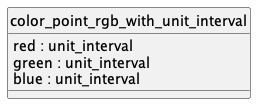

The diagram above was rendered by PlantUML. Its source (embedded in the PNG):
@startuml uml
skinparam monochrome true
skinparam linetype ortho
hide circle

entity color_point_rgb_with_unit_interval {
  red : unit_interval
  green : unit_interval
  blue : unit_interval
}

@enduml